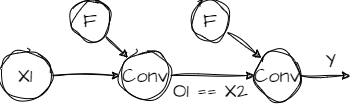

The diagram above was exported from draw.io. Its source (the exported page's mxGraphModel, read from the mxfile embedded in the PNG):
<mxGraphModel dx="722" dy="419" grid="1" gridSize="10" guides="1" tooltips="1" connect="1" arrows="1" fold="1" page="1" pageScale="1" pageWidth="827" pageHeight="1169" math="0" shadow="0">
  <root>
    <mxCell id="0" />
    <mxCell id="1" parent="0" />
    <mxCell id="8" style="edgeStyle=none;sketch=1;hachureGap=4;jiggle=2;curveFitting=1;html=1;entryX=0;entryY=0;entryDx=0;entryDy=0;fontFamily=Architects Daughter;fontSource=https%3A%2F%2Ffonts.googleapis.com%2Fcss%3Ffamily%3DArchitects%2BDaughter;fontSize=16;" edge="1" parent="1" source="2" target="4">
      <mxGeometry relative="1" as="geometry" />
    </mxCell>
    <mxCell id="2" value="F" style="ellipse;whiteSpace=wrap;html=1;sketch=1;hachureGap=4;jiggle=2;curveFitting=1;fontFamily=Architects Daughter;fontSource=https%3A%2F%2Ffonts.googleapis.com%2Fcss%3Ffamily%3DArchitects%2BDaughter;fontSize=20;" vertex="1" parent="1">
      <mxGeometry x="200" y="200" width="40" height="40" as="geometry" />
    </mxCell>
    <mxCell id="7" style="edgeStyle=none;sketch=1;hachureGap=4;jiggle=2;curveFitting=1;html=1;fontFamily=Architects Daughter;fontSource=https%3A%2F%2Ffonts.googleapis.com%2Fcss%3Ffamily%3DArchitects%2BDaughter;fontSize=16;" edge="1" parent="1" source="3" target="4">
      <mxGeometry relative="1" as="geometry" />
    </mxCell>
    <mxCell id="3" value="X1" style="ellipse;whiteSpace=wrap;html=1;sketch=1;hachureGap=4;jiggle=2;curveFitting=1;fontFamily=Architects Daughter;fontSource=https%3A%2F%2Ffonts.googleapis.com%2Fcss%3Ffamily%3DArchitects%2BDaughter;fontSize=20;" vertex="1" parent="1">
      <mxGeometry x="130" y="250" width="50" height="50" as="geometry" />
    </mxCell>
    <mxCell id="9" style="edgeStyle=none;sketch=1;hachureGap=4;jiggle=2;curveFitting=1;html=1;entryX=0;entryY=0.5;entryDx=0;entryDy=0;fontFamily=Architects Daughter;fontSource=https%3A%2F%2Ffonts.googleapis.com%2Fcss%3Ffamily%3DArchitects%2BDaughter;fontSize=16;" edge="1" parent="1" source="4" target="6">
      <mxGeometry relative="1" as="geometry" />
    </mxCell>
    <mxCell id="4" value="Conv" style="ellipse;whiteSpace=wrap;html=1;sketch=1;hachureGap=4;jiggle=2;curveFitting=1;fontFamily=Architects Daughter;fontSource=https%3A%2F%2Ffonts.googleapis.com%2Fcss%3Ffamily%3DArchitects%2BDaughter;fontSize=20;" vertex="1" parent="1">
      <mxGeometry x="250" y="250" width="50" height="50" as="geometry" />
    </mxCell>
    <mxCell id="10" style="edgeStyle=none;sketch=1;hachureGap=4;jiggle=2;curveFitting=1;html=1;entryX=0;entryY=0;entryDx=0;entryDy=0;fontFamily=Architects Daughter;fontSource=https%3A%2F%2Ffonts.googleapis.com%2Fcss%3Ffamily%3DArchitects%2BDaughter;fontSize=16;" edge="1" parent="1" source="5" target="6">
      <mxGeometry relative="1" as="geometry" />
    </mxCell>
    <mxCell id="5" value="F" style="ellipse;whiteSpace=wrap;html=1;sketch=1;hachureGap=4;jiggle=2;curveFitting=1;fontFamily=Architects Daughter;fontSource=https%3A%2F%2Ffonts.googleapis.com%2Fcss%3Ffamily%3DArchitects%2BDaughter;fontSize=20;" vertex="1" parent="1">
      <mxGeometry x="320" y="200" width="40" height="40" as="geometry" />
    </mxCell>
    <mxCell id="11" style="edgeStyle=none;sketch=1;hachureGap=4;jiggle=2;curveFitting=1;html=1;fontFamily=Architects Daughter;fontSource=https%3A%2F%2Ffonts.googleapis.com%2Fcss%3Ffamily%3DArchitects%2BDaughter;fontSize=16;" edge="1" parent="1" source="6">
      <mxGeometry relative="1" as="geometry">
        <mxPoint x="480" y="275" as="targetPoint" />
      </mxGeometry>
    </mxCell>
    <mxCell id="6" value="Conv" style="ellipse;whiteSpace=wrap;html=1;sketch=1;hachureGap=4;jiggle=2;curveFitting=1;fontFamily=Architects Daughter;fontSource=https%3A%2F%2Ffonts.googleapis.com%2Fcss%3Ffamily%3DArchitects%2BDaughter;fontSize=20;" vertex="1" parent="1">
      <mxGeometry x="384" y="250" width="46" height="50" as="geometry" />
    </mxCell>
    <mxCell id="12" value="Y" style="text;html=1;align=center;verticalAlign=middle;resizable=0;points=[];autosize=1;strokeColor=none;fillColor=none;fontSize=20;fontFamily=Architects Daughter;sketch=1;hachureGap=4;jiggle=2;curveFitting=1;fontSource=https%3A%2F%2Ffonts.googleapis.com%2Fcss%3Ffamily%3DArchitects%2BDaughter;" vertex="1" parent="1">
      <mxGeometry x="445" y="240" width="30" height="40" as="geometry" />
    </mxCell>
    <mxCell id="13" value="O1 == X2" style="text;html=1;align=center;verticalAlign=middle;resizable=0;points=[];autosize=1;strokeColor=none;fillColor=none;fontSize=20;fontFamily=Architects Daughter;sketch=1;hachureGap=4;jiggle=2;curveFitting=1;fontSource=https%3A%2F%2Ffonts.googleapis.com%2Fcss%3Ffamily%3DArchitects%2BDaughter;" vertex="1" parent="1">
      <mxGeometry x="290" y="270" width="100" height="40" as="geometry" />
    </mxCell>
  </root>
</mxGraphModel>